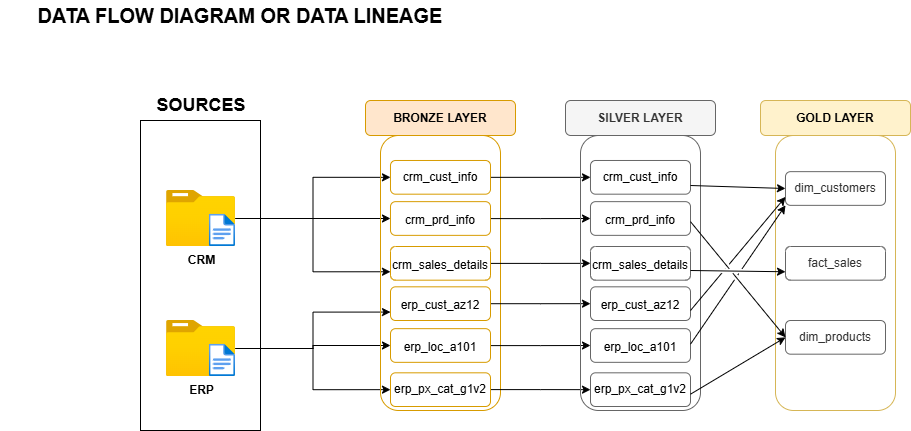

The diagram above was exported from draw.io. Its source (the exported page's mxGraphModel, read from the mxfile embedded in the PNG):
<mxGraphModel dx="2866" dy="662" grid="1" gridSize="10" guides="1" tooltips="1" connect="1" arrows="1" fold="1" page="1" pageScale="1" pageWidth="1920" pageHeight="1200" math="0" shadow="0">
  <root>
    <mxCell id="0" />
    <mxCell id="1" parent="0" />
    <mxCell id="ZIQmdMgynylqYZ3f0Inz-1" parent="1" style="text;html=1;whiteSpace=wrap;strokeColor=none;fillColor=none;align=center;verticalAlign=middle;rounded=0;fontSize=20;fontStyle=1" value="&lt;font&gt;DATA FLOW DIAGRAM OR DATA LINEAGE&lt;/font&gt;" vertex="1">
      <mxGeometry height="30" width="480" x="-40" y="10" as="geometry" />
    </mxCell>
    <mxCell id="ZIQmdMgynylqYZ3f0Inz-2" parent="1" style="rounded=0;whiteSpace=wrap;html=1;" value="" vertex="1">
      <mxGeometry height="310" width="120" x="100" y="130" as="geometry" />
    </mxCell>
    <mxCell id="ZIQmdMgynylqYZ3f0Inz-25" edge="1" parent="1" source="ZIQmdMgynylqYZ3f0Inz-4" style="edgeStyle=orthogonalEdgeStyle;rounded=0;orthogonalLoop=1;jettySize=auto;html=1;entryX=0;entryY=0.5;entryDx=0;entryDy=0;" target="ZIQmdMgynylqYZ3f0Inz-18">
      <mxGeometry relative="1" as="geometry" />
    </mxCell>
    <mxCell id="ZIQmdMgynylqYZ3f0Inz-29" edge="1" parent="1" source="ZIQmdMgynylqYZ3f0Inz-4" style="edgeStyle=orthogonalEdgeStyle;rounded=0;orthogonalLoop=1;jettySize=auto;html=1;entryX=0;entryY=0.5;entryDx=0;entryDy=0;" target="ZIQmdMgynylqYZ3f0Inz-17">
      <mxGeometry relative="1" as="geometry" />
    </mxCell>
    <mxCell id="ZIQmdMgynylqYZ3f0Inz-30" edge="1" parent="1" source="ZIQmdMgynylqYZ3f0Inz-4" style="edgeStyle=orthogonalEdgeStyle;rounded=0;orthogonalLoop=1;jettySize=auto;html=1;entryX=0;entryY=0.75;entryDx=0;entryDy=0;" target="ZIQmdMgynylqYZ3f0Inz-19">
      <mxGeometry relative="1" as="geometry" />
    </mxCell>
    <mxCell id="ZIQmdMgynylqYZ3f0Inz-4" parent="1" style="image;aspect=fixed;html=1;points=[];align=center;fontSize=12;image=img/lib/azure2/general/Folder_Blank.svg;" value="&lt;b&gt;CRM&lt;/b&gt;" vertex="1">
      <mxGeometry height="56.00000000000001" width="69" x="126" y="200" as="geometry" />
    </mxCell>
    <mxCell id="ZIQmdMgynylqYZ3f0Inz-32" edge="1" parent="1" source="ZIQmdMgynylqYZ3f0Inz-5" style="edgeStyle=orthogonalEdgeStyle;rounded=0;orthogonalLoop=1;jettySize=auto;html=1;entryX=0;entryY=0.5;entryDx=0;entryDy=0;" target="ZIQmdMgynylqYZ3f0Inz-21">
      <mxGeometry relative="1" as="geometry" />
    </mxCell>
    <mxCell id="ZIQmdMgynylqYZ3f0Inz-33" edge="1" parent="1" source="ZIQmdMgynylqYZ3f0Inz-5" style="edgeStyle=orthogonalEdgeStyle;rounded=0;orthogonalLoop=1;jettySize=auto;html=1;entryX=0;entryY=0.5;entryDx=0;entryDy=0;" target="ZIQmdMgynylqYZ3f0Inz-22">
      <mxGeometry relative="1" as="geometry" />
    </mxCell>
    <mxCell id="ZIQmdMgynylqYZ3f0Inz-34" edge="1" parent="1" source="ZIQmdMgynylqYZ3f0Inz-5" style="edgeStyle=orthogonalEdgeStyle;rounded=0;orthogonalLoop=1;jettySize=auto;html=1;entryX=0;entryY=0.75;entryDx=0;entryDy=0;" target="ZIQmdMgynylqYZ3f0Inz-20">
      <mxGeometry relative="1" as="geometry" />
    </mxCell>
    <mxCell id="ZIQmdMgynylqYZ3f0Inz-5" parent="1" style="image;aspect=fixed;html=1;points=[];align=center;fontSize=12;image=img/lib/azure2/general/Folder_Blank.svg;" value="&lt;b&gt;ERP&lt;/b&gt;" vertex="1">
      <mxGeometry height="56.00000000000001" width="69" x="126" y="330" as="geometry" />
    </mxCell>
    <mxCell id="ZIQmdMgynylqYZ3f0Inz-6" parent="1" style="image;aspect=fixed;html=1;points=[];align=center;fontSize=12;image=img/lib/azure2/general/File.svg;" value="" vertex="1">
      <mxGeometry height="32.32" width="26.23" x="168.77" y="223.68" as="geometry" />
    </mxCell>
    <mxCell id="ZIQmdMgynylqYZ3f0Inz-7" parent="1" style="image;aspect=fixed;html=1;points=[];align=center;fontSize=12;image=img/lib/azure2/general/File.svg;" value="" vertex="1">
      <mxGeometry height="32.32" width="26.23" x="168.77" y="353.68" as="geometry" />
    </mxCell>
    <mxCell id="ZIQmdMgynylqYZ3f0Inz-8" parent="1" style="text;html=1;whiteSpace=wrap;strokeColor=none;fillColor=none;align=center;verticalAlign=middle;rounded=0;" value="&lt;b&gt;&lt;font style=&quot;font-size: 18px;&quot;&gt;SOURCES&lt;/font&gt;&lt;/b&gt;" vertex="1">
      <mxGeometry height="30" width="60" x="130.5" y="100" as="geometry" />
    </mxCell>
    <mxCell id="ZIQmdMgynylqYZ3f0Inz-9" parent="1" style="rounded=1;whiteSpace=wrap;html=1;fillColor=none;strokeColor=#d79b00;" value="" vertex="1">
      <mxGeometry height="275" width="120" x="340" y="145" as="geometry" />
    </mxCell>
    <mxCell id="ZIQmdMgynylqYZ3f0Inz-10" parent="1" style="rounded=1;whiteSpace=wrap;html=1;fillColor=#ffe6cc;strokeColor=#d79b00;" value="&lt;b&gt;BRONZE LAYER&lt;/b&gt;" vertex="1">
      <mxGeometry height="35" width="150" x="325" y="110" as="geometry" />
    </mxCell>
    <mxCell id="ZIQmdMgynylqYZ3f0Inz-11" parent="1" style="text;html=1;whiteSpace=wrap;strokeColor=none;fillColor=none;align=center;verticalAlign=middle;rounded=0;" value="crm_cust_info" vertex="1">
      <mxGeometry height="30" width="60" x="370" y="171.84" as="geometry" />
    </mxCell>
    <mxCell id="ZIQmdMgynylqYZ3f0Inz-12" parent="1" style="text;html=1;whiteSpace=wrap;strokeColor=none;fillColor=none;align=center;verticalAlign=middle;rounded=0;" value="crm_prd_info" vertex="1">
      <mxGeometry height="30" width="60" x="370" y="214.84" as="geometry" />
    </mxCell>
    <mxCell id="ZIQmdMgynylqYZ3f0Inz-13" parent="1" style="text;html=1;whiteSpace=wrap;strokeColor=none;fillColor=none;align=center;verticalAlign=middle;rounded=0;" value="crm_sales_details" vertex="1">
      <mxGeometry height="30" width="60" x="370" y="259.68" as="geometry" />
    </mxCell>
    <mxCell id="ZIQmdMgynylqYZ3f0Inz-14" parent="1" style="text;html=1;whiteSpace=wrap;strokeColor=none;fillColor=none;align=center;verticalAlign=middle;rounded=0;" value="erp_cust_az12" vertex="1">
      <mxGeometry height="30" width="60" x="370" y="300" as="geometry" />
    </mxCell>
    <mxCell id="ZIQmdMgynylqYZ3f0Inz-15" parent="1" style="text;html=1;whiteSpace=wrap;strokeColor=none;fillColor=none;align=center;verticalAlign=middle;rounded=0;" value="erp_loc_a101" vertex="1">
      <mxGeometry height="30" width="60" x="370" y="341.84" as="geometry" />
    </mxCell>
    <mxCell id="ZIQmdMgynylqYZ3f0Inz-16" parent="1" style="text;html=1;whiteSpace=wrap;strokeColor=none;fillColor=none;align=center;verticalAlign=middle;rounded=0;" value="erp_px_cat_g1v2" vertex="1">
      <mxGeometry height="30" width="60" x="370" y="384.15999999999997" as="geometry" />
    </mxCell>
    <mxCell id="ZIQmdMgynylqYZ3f0Inz-49" edge="1" parent="1" source="ZIQmdMgynylqYZ3f0Inz-17" style="edgeStyle=orthogonalEdgeStyle;rounded=0;orthogonalLoop=1;jettySize=auto;html=1;" target="ZIQmdMgynylqYZ3f0Inz-42">
      <mxGeometry relative="1" as="geometry" />
    </mxCell>
    <mxCell id="ZIQmdMgynylqYZ3f0Inz-17" parent="1" style="rounded=1;whiteSpace=wrap;html=1;fillColor=none;strokeColor=#d79b00;" value="" vertex="1">
      <mxGeometry height="33.68" width="100" x="350" y="170" as="geometry" />
    </mxCell>
    <mxCell id="ZIQmdMgynylqYZ3f0Inz-50" edge="1" parent="1" source="ZIQmdMgynylqYZ3f0Inz-18" style="edgeStyle=orthogonalEdgeStyle;rounded=0;orthogonalLoop=1;jettySize=auto;html=1;entryX=0;entryY=0.5;entryDx=0;entryDy=0;" target="ZIQmdMgynylqYZ3f0Inz-43">
      <mxGeometry relative="1" as="geometry" />
    </mxCell>
    <mxCell id="ZIQmdMgynylqYZ3f0Inz-18" parent="1" style="rounded=1;whiteSpace=wrap;html=1;fillColor=none;strokeColor=#d79b00;" value="" vertex="1">
      <mxGeometry height="33.68" width="100" x="350" y="211.16" as="geometry" />
    </mxCell>
    <mxCell id="ZIQmdMgynylqYZ3f0Inz-51" edge="1" parent="1" source="ZIQmdMgynylqYZ3f0Inz-19" style="edgeStyle=orthogonalEdgeStyle;rounded=0;orthogonalLoop=1;jettySize=auto;html=1;entryX=0;entryY=0.5;entryDx=0;entryDy=0;" target="ZIQmdMgynylqYZ3f0Inz-44">
      <mxGeometry relative="1" as="geometry" />
    </mxCell>
    <mxCell id="ZIQmdMgynylqYZ3f0Inz-19" parent="1" style="rounded=1;whiteSpace=wrap;html=1;fillColor=none;strokeColor=#d79b00;" value="" vertex="1">
      <mxGeometry height="33.68" width="100" x="350" y="256" as="geometry" />
    </mxCell>
    <mxCell id="ZIQmdMgynylqYZ3f0Inz-52" edge="1" parent="1" source="ZIQmdMgynylqYZ3f0Inz-20" style="edgeStyle=orthogonalEdgeStyle;rounded=0;orthogonalLoop=1;jettySize=auto;html=1;entryX=0;entryY=0.5;entryDx=0;entryDy=0;" target="ZIQmdMgynylqYZ3f0Inz-45">
      <mxGeometry relative="1" as="geometry" />
    </mxCell>
    <mxCell id="ZIQmdMgynylqYZ3f0Inz-20" parent="1" style="rounded=1;whiteSpace=wrap;html=1;fillColor=none;strokeColor=#d79b00;" value="" vertex="1">
      <mxGeometry height="33.68" width="100" x="350" y="296.32" as="geometry" />
    </mxCell>
    <mxCell id="ZIQmdMgynylqYZ3f0Inz-53" edge="1" parent="1" source="ZIQmdMgynylqYZ3f0Inz-21" style="edgeStyle=orthogonalEdgeStyle;rounded=0;orthogonalLoop=1;jettySize=auto;html=1;entryX=0;entryY=0.5;entryDx=0;entryDy=0;" target="ZIQmdMgynylqYZ3f0Inz-46">
      <mxGeometry relative="1" as="geometry" />
    </mxCell>
    <mxCell id="ZIQmdMgynylqYZ3f0Inz-21" parent="1" style="rounded=1;whiteSpace=wrap;html=1;fillColor=none;strokeColor=#d79b00;" value="" vertex="1">
      <mxGeometry height="33.68" width="100" x="350" y="338.15999999999997" as="geometry" />
    </mxCell>
    <mxCell id="ZIQmdMgynylqYZ3f0Inz-54" edge="1" parent="1" source="ZIQmdMgynylqYZ3f0Inz-22" style="edgeStyle=orthogonalEdgeStyle;rounded=0;orthogonalLoop=1;jettySize=auto;html=1;entryX=0;entryY=0.5;entryDx=0;entryDy=0;" target="ZIQmdMgynylqYZ3f0Inz-47">
      <mxGeometry relative="1" as="geometry" />
    </mxCell>
    <mxCell id="ZIQmdMgynylqYZ3f0Inz-22" parent="1" style="rounded=1;whiteSpace=wrap;html=1;fillColor=none;strokeColor=#d79b00;" value="" vertex="1">
      <mxGeometry height="33.68" width="100" x="350" y="382.32" as="geometry" />
    </mxCell>
    <mxCell id="ZIQmdMgynylqYZ3f0Inz-35" parent="1" style="rounded=1;whiteSpace=wrap;html=1;fillColor=none;strokeColor=#666666;fontColor=#333333;" value="" vertex="1">
      <mxGeometry height="275" width="120" x="540" y="145" as="geometry" />
    </mxCell>
    <mxCell id="ZIQmdMgynylqYZ3f0Inz-36" parent="1" style="text;html=1;whiteSpace=wrap;strokeColor=none;fillColor=none;align=center;verticalAlign=middle;rounded=0;" value="crm_cust_info" vertex="1">
      <mxGeometry height="30" width="60" x="570" y="171.84000000000003" as="geometry" />
    </mxCell>
    <mxCell id="ZIQmdMgynylqYZ3f0Inz-37" parent="1" style="text;html=1;whiteSpace=wrap;strokeColor=none;fillColor=none;align=center;verticalAlign=middle;rounded=0;" value="crm_prd_info" vertex="1">
      <mxGeometry height="30" width="60" x="570" y="214.84000000000003" as="geometry" />
    </mxCell>
    <mxCell id="ZIQmdMgynylqYZ3f0Inz-38" parent="1" style="text;html=1;whiteSpace=wrap;strokeColor=none;fillColor=none;align=center;verticalAlign=middle;rounded=0;" value="crm_sales_details" vertex="1">
      <mxGeometry height="30" width="60" x="570" y="259.68" as="geometry" />
    </mxCell>
    <mxCell id="ZIQmdMgynylqYZ3f0Inz-39" parent="1" style="text;html=1;whiteSpace=wrap;strokeColor=none;fillColor=none;align=center;verticalAlign=middle;rounded=0;" value="erp_cust_az12" vertex="1">
      <mxGeometry height="30" width="60" x="570" y="300" as="geometry" />
    </mxCell>
    <mxCell id="ZIQmdMgynylqYZ3f0Inz-40" parent="1" style="text;html=1;whiteSpace=wrap;strokeColor=none;fillColor=none;align=center;verticalAlign=middle;rounded=0;" value="erp_loc_a101" vertex="1">
      <mxGeometry height="30" width="60" x="570" y="341.84" as="geometry" />
    </mxCell>
    <mxCell id="ZIQmdMgynylqYZ3f0Inz-41" parent="1" style="text;html=1;whiteSpace=wrap;strokeColor=none;fillColor=none;align=center;verticalAlign=middle;rounded=0;" value="erp_px_cat_g1v2" vertex="1">
      <mxGeometry height="30" width="60" x="570" y="384.15999999999997" as="geometry" />
    </mxCell>
    <mxCell id="ZIQmdMgynylqYZ3f0Inz-42" parent="1" style="rounded=1;whiteSpace=wrap;html=1;fillColor=none;strokeColor=#666666;fontColor=#333333;" value="" vertex="1">
      <mxGeometry height="33.68" width="100" x="550" y="170" as="geometry" />
    </mxCell>
    <mxCell id="ZIQmdMgynylqYZ3f0Inz-43" parent="1" style="rounded=1;whiteSpace=wrap;html=1;fillColor=none;strokeColor=#666666;fontColor=#333333;" value="" vertex="1">
      <mxGeometry height="33.68" width="100" x="550" y="211.15999999999997" as="geometry" />
    </mxCell>
    <mxCell id="ZIQmdMgynylqYZ3f0Inz-44" parent="1" style="rounded=1;whiteSpace=wrap;html=1;fillColor=none;strokeColor=#666666;fontColor=#333333;" value="" vertex="1">
      <mxGeometry height="33.68" width="100" x="550" y="256" as="geometry" />
    </mxCell>
    <mxCell id="ZIQmdMgynylqYZ3f0Inz-45" parent="1" style="rounded=1;whiteSpace=wrap;html=1;fillColor=none;strokeColor=#666666;fontColor=#333333;" value="" vertex="1">
      <mxGeometry height="33.68" width="100" x="550" y="296.32" as="geometry" />
    </mxCell>
    <mxCell id="ZIQmdMgynylqYZ3f0Inz-46" parent="1" style="rounded=1;whiteSpace=wrap;html=1;fillColor=none;strokeColor=#666666;fontColor=#333333;" value="" vertex="1">
      <mxGeometry height="33.68" width="100" x="550" y="338.15999999999997" as="geometry" />
    </mxCell>
    <mxCell id="ZIQmdMgynylqYZ3f0Inz-47" parent="1" style="rounded=1;whiteSpace=wrap;html=1;fillColor=none;strokeColor=#666666;fontColor=#333333;" value="" vertex="1">
      <mxGeometry height="33.68" width="100" x="550" y="382.32" as="geometry" />
    </mxCell>
    <mxCell id="ZIQmdMgynylqYZ3f0Inz-48" parent="1" style="rounded=1;whiteSpace=wrap;html=1;fillColor=#f5f5f5;strokeColor=#666666;fontColor=#333333;" value="&lt;b&gt;SILVER LAYER&lt;/b&gt;" vertex="1">
      <mxGeometry height="35" width="150" x="525" y="110" as="geometry" />
    </mxCell>
    <mxCell id="ZIQmdMgynylqYZ3f0Inz-55" parent="1" style="rounded=1;whiteSpace=wrap;html=1;fillColor=none;strokeColor=#d6b656;" value="" vertex="1">
      <mxGeometry height="275" width="120" x="735" y="145" as="geometry" />
    </mxCell>
    <mxCell id="ZIQmdMgynylqYZ3f0Inz-68" parent="1" style="rounded=1;whiteSpace=wrap;html=1;fillColor=#fff2cc;strokeColor=#d6b656;" value="&lt;b&gt;GOLD LAYER&lt;/b&gt;" vertex="1">
      <mxGeometry height="35" width="150" x="720" y="110" as="geometry" />
    </mxCell>
    <mxCell id="ZIQmdMgynylqYZ3f0Inz-69" parent="1" style="rounded=1;whiteSpace=wrap;html=1;fillColor=none;strokeColor=#666666;fontColor=#333333;" value="fact_sales" vertex="1">
      <mxGeometry height="33.68" width="100" x="745" y="256" as="geometry" />
    </mxCell>
    <mxCell id="ZIQmdMgynylqYZ3f0Inz-70" parent="1" style="rounded=1;whiteSpace=wrap;html=1;fillColor=none;strokeColor=#666666;fontColor=#333333;" value="dim_customers" vertex="1">
      <mxGeometry height="33.68" width="100" x="745" y="181.16" as="geometry" />
    </mxCell>
    <mxCell id="ZIQmdMgynylqYZ3f0Inz-71" parent="1" style="rounded=1;whiteSpace=wrap;html=1;fillColor=none;strokeColor=#666666;fontColor=#333333;" value="dim_products" vertex="1">
      <mxGeometry height="33.68" width="100" x="745" y="330" as="geometry" />
    </mxCell>
    <mxCell id="ZIQmdMgynylqYZ3f0Inz-82" edge="1" parent="1" style="endArrow=classic;html=1;rounded=0;entryX=0;entryY=0.75;entryDx=0;entryDy=0;jumpStyle=gap;" target="ZIQmdMgynylqYZ3f0Inz-69" value="">
      <mxGeometry height="50" relative="1" width="50" as="geometry">
        <mxPoint x="650" y="280" as="sourcePoint" />
        <mxPoint x="700" y="230" as="targetPoint" />
      </mxGeometry>
    </mxCell>
    <mxCell id="ZIQmdMgynylqYZ3f0Inz-83" edge="1" parent="1" style="endArrow=classic;html=1;rounded=0;entryX=0;entryY=0.5;entryDx=0;entryDy=0;jumpStyle=gap;" target="ZIQmdMgynylqYZ3f0Inz-71" value="">
      <mxGeometry height="50" relative="1" width="50" as="geometry">
        <mxPoint x="650" y="403.68" as="sourcePoint" />
        <mxPoint x="700" y="353.68" as="targetPoint" />
      </mxGeometry>
    </mxCell>
    <mxCell id="ZIQmdMgynylqYZ3f0Inz-84" edge="1" parent="1" style="endArrow=classic;html=1;rounded=0;entryX=0;entryY=0.5;entryDx=0;entryDy=0;jumpStyle=gap;" target="ZIQmdMgynylqYZ3f0Inz-71" value="">
      <mxGeometry height="50" relative="1" width="50" as="geometry">
        <mxPoint x="650" y="231.16000000000003" as="sourcePoint" />
        <mxPoint x="700" y="181.16000000000003" as="targetPoint" />
      </mxGeometry>
    </mxCell>
    <mxCell id="ZIQmdMgynylqYZ3f0Inz-85" edge="1" parent="1" style="endArrow=classic;html=1;rounded=0;entryX=0;entryY=0.5;entryDx=0;entryDy=0;" target="ZIQmdMgynylqYZ3f0Inz-70" value="">
      <mxGeometry height="50" relative="1" width="50" as="geometry">
        <mxPoint x="650" y="195" as="sourcePoint" />
        <mxPoint x="700" y="145" as="targetPoint" />
      </mxGeometry>
    </mxCell>
    <mxCell id="ZIQmdMgynylqYZ3f0Inz-86" edge="1" parent="1" style="endArrow=classic;html=1;rounded=0;entryX=0;entryY=0.75;entryDx=0;entryDy=0;jumpStyle=gap;" target="ZIQmdMgynylqYZ3f0Inz-70" value="">
      <mxGeometry height="50" relative="1" width="50" as="geometry">
        <mxPoint x="650" y="320" as="sourcePoint" />
        <mxPoint x="700" y="270" as="targetPoint" />
      </mxGeometry>
    </mxCell>
    <mxCell id="ZIQmdMgynylqYZ3f0Inz-87" edge="1" parent="1" style="endArrow=classic;html=1;rounded=0;entryX=0;entryY=1;entryDx=0;entryDy=0;jumpStyle=gap;" target="ZIQmdMgynylqYZ3f0Inz-70" value="">
      <mxGeometry height="50" relative="1" width="50" as="geometry">
        <mxPoint x="650" y="353.68" as="sourcePoint" />
        <mxPoint x="700" y="303.68" as="targetPoint" />
      </mxGeometry>
    </mxCell>
  </root>
</mxGraphModel>